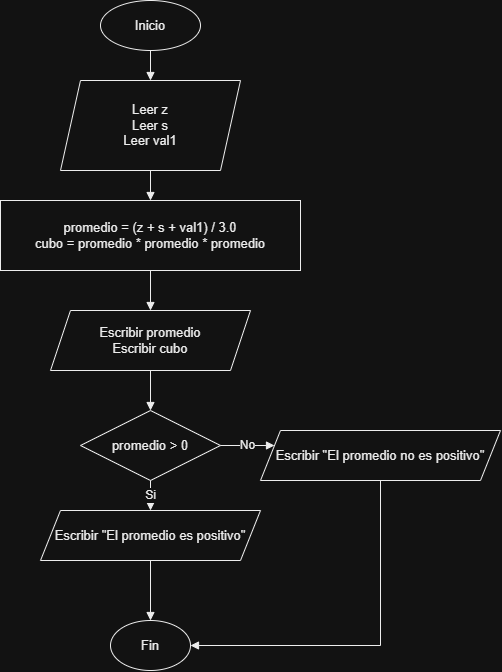

The diagram above was exported from draw.io. Its source (the exported page's mxGraphModel, read from the mxfile embedded in the PNG):
<mxGraphModel dx="1586" dy="709" grid="1" gridSize="10" guides="1" tooltips="1" connect="1" arrows="1" fold="1" page="1" pageScale="1" pageWidth="850" pageHeight="1200" math="0" shadow="0">
  <root>
    <mxCell id="0" />
    <mxCell id="1" parent="0" />
    <mxCell id="2" parent="1" style="ellipse;whiteSpace=wrap;html=1;aspect=fixed;fontSize=13;fontFamily=Arial;align=center;verticalAlign=middle;fillColor=#FFFFFF;fontColor=#000000;strokeColor=#000000;" value="Inicio" vertex="1">
      <mxGeometry height="50" width="100" x="220" y="20" as="geometry" />
    </mxCell>
    <mxCell id="3" parent="1" style="shape=parallelogram;perimeter=parallelogramPerimeter;whiteSpace=wrap;html=1;fixedSize=1;fontSize=13;fontFamily=Arial;align=center;verticalAlign=middle;fillColor=#FFFFFF;fontColor=#000000;strokeColor=#000000;" value="Leer z&#10;Leer s&#10;Leer val1" vertex="1">
      <mxGeometry height="90" width="180" x="180" y="100" as="geometry" />
    </mxCell>
    <mxCell id="4" parent="1" style="rounded=0;whiteSpace=wrap;html=1;fontSize=13;fontFamily=Arial;align=center;verticalAlign=middle;fillColor=#FFFFFF;fontColor=#000000;strokeColor=#000000;" value="promedio = (z + s + val1) / 3.0&#10;cubo = promedio * promedio * promedio" vertex="1">
      <mxGeometry height="70" width="300" x="120" y="220" as="geometry" />
    </mxCell>
    <mxCell id="5" parent="1" style="shape=parallelogram;perimeter=parallelogramPerimeter;whiteSpace=wrap;html=1;fixedSize=1;fontSize=13;fontFamily=Arial;align=center;verticalAlign=middle;fillColor=#FFFFFF;fontColor=#000000;strokeColor=#000000;" value="Escribir promedio&#10;Escribir cubo" vertex="1">
      <mxGeometry height="60" width="200" x="170" y="330" as="geometry" />
    </mxCell>
    <mxCell id="6" parent="1" style="rhombus;whiteSpace=wrap;html=1;fontSize=13;fontFamily=Arial;align=center;verticalAlign=middle;fillColor=#FFFFFF;fontColor=#000000;strokeColor=#000000;" value="promedio &gt; 0" vertex="1">
      <mxGeometry height="70" width="140" x="200" y="430" as="geometry" />
    </mxCell>
    <mxCell id="7" parent="1" style="shape=parallelogram;perimeter=parallelogramPerimeter;whiteSpace=wrap;html=1;fixedSize=1;fontSize=13;fontFamily=Arial;align=center;verticalAlign=middle;fillColor=#FFFFFF;fontColor=#000000;strokeColor=#000000;" value="Escribir &quot;El promedio es positivo&quot;" vertex="1">
      <mxGeometry height="50" width="220" x="160" y="530" as="geometry" />
    </mxCell>
    <mxCell id="8" parent="1" style="shape=parallelogram;perimeter=parallelogramPerimeter;whiteSpace=wrap;html=1;fixedSize=1;fontSize=13;fontFamily=Arial;align=center;verticalAlign=middle;fillColor=#FFFFFF;fontColor=#000000;strokeColor=#000000;" value="Escribir &quot;El promedio no es positivo&quot;" vertex="1">
      <mxGeometry height="50" width="240" x="380" y="450" as="geometry" />
    </mxCell>
    <mxCell id="9" parent="1" style="ellipse;whiteSpace=wrap;html=1;aspect=fixed;fontSize=13;fontFamily=Arial;align=center;verticalAlign=middle;fillColor=#FFFFFF;fontColor=#000000;strokeColor=#000000;" value="Fin" vertex="1">
      <mxGeometry height="50" width="80" x="230" y="640" as="geometry" />
    </mxCell>
    <mxCell id="1000" edge="1" parent="1" source="2" style="endArrow=block;html=1;rounded=0;orthogonalLoop=1;jettySize=auto;orthogonal=1;strokeColor=#000000;fontColor=#000000;fontSize=12;" target="3" value="">
      <mxGeometry relative="1" as="geometry" />
    </mxCell>
    <mxCell id="1001" edge="1" parent="1" source="3" style="endArrow=block;html=1;rounded=0;orthogonalLoop=1;jettySize=auto;orthogonal=1;strokeColor=#000000;fontColor=#000000;fontSize=12;" target="4" value="">
      <mxGeometry relative="1" as="geometry" />
    </mxCell>
    <mxCell id="1002" edge="1" parent="1" source="4" style="endArrow=block;html=1;rounded=0;orthogonalLoop=1;jettySize=auto;orthogonal=1;strokeColor=#000000;fontColor=#000000;fontSize=12;" target="5" value="">
      <mxGeometry relative="1" as="geometry" />
    </mxCell>
    <mxCell id="1003" edge="1" parent="1" source="5" style="endArrow=block;html=1;rounded=0;orthogonalLoop=1;jettySize=auto;orthogonal=1;strokeColor=#000000;fontColor=#000000;fontSize=12;" target="6" value="">
      <mxGeometry relative="1" as="geometry" />
    </mxCell>
    <mxCell id="1004" edge="1" parent="1" source="7" style="endArrow=block;html=1;rounded=0;orthogonalLoop=1;jettySize=auto;orthogonal=1;strokeColor=#000000;fontColor=#000000;fontSize=12;" target="9" value="">
      <mxGeometry relative="1" as="geometry" />
    </mxCell>
    <mxCell id="1005" edge="1" parent="1" source="8" style="endArrow=block;html=1;rounded=0;orthogonalLoop=1;jettySize=auto;orthogonal=1;strokeColor=#000000;fontColor=#000000;fontSize=12;" target="9" value="">
      <mxGeometry relative="1" as="geometry">
        <Array as="points">
          <mxPoint x="500" y="665" />
        </Array>
      </mxGeometry>
    </mxCell>
    <mxCell id="1006" edge="1" parent="1" source="6" style="endArrow=block;html=1;rounded=0;orthogonalLoop=1;jettySize=auto;orthogonal=1;strokeColor=#000000;fontColor=#000000;fontSize=12;" target="7" value="Si">
      <mxGeometry relative="1" as="geometry" />
    </mxCell>
    <mxCell id="1007" edge="1" parent="1" source="6" style="endArrow=block;html=1;rounded=0;orthogonalLoop=1;jettySize=auto;orthogonal=1;strokeColor=#000000;fontColor=#000000;fontSize=12;" target="8" value="No">
      <mxGeometry relative="1" as="geometry" />
    </mxCell>
  </root>
</mxGraphModel>